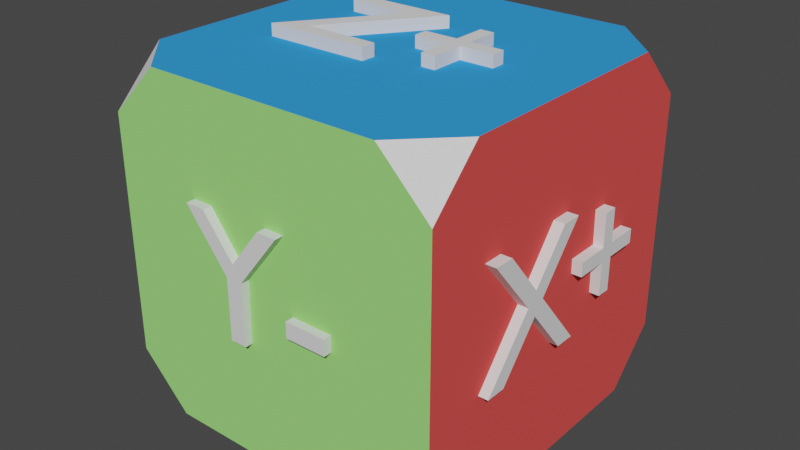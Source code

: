# Source: cube.blend  (saved by Blender 2.92.15; exported with 4.5.12 LTS)
import bpy
from mathutils import Matrix  # noqa: F401  (used for matrix-valued properties, if any)

bpy.ops.wm.read_factory_settings(use_empty=True)
scene = bpy.context.scene
scene.name = 'Scene'

# ---- collections
col_collection = bpy.data.collections.new('Collection'); scene.collection.children.link(col_collection)

# ---- materials (node trees are filled in below, after node groups)
mat_material = bpy.data.materials.new('Material')
mat_material.alpha_threshold = 0.0
mat_material.use_transparent_shadow = False
mat_material.diffuse_color = (0.3366, 0.8, 0.2021, 1.0)
mat_material.roughness = 1.0
mat_material.line_color = (0.0, 0.0, 0.0, 1.0)
mat_material_001 = bpy.data.materials.new('Material.001')
mat_material_001.use_transparent_shadow = False
mat_material_001.diffuse_color = (0.8, 0.08657, 0.0804, 1.0)
mat_material_001.roughness = 1.0
mat_material_002 = bpy.data.materials.new('Material.002')
mat_material_002.use_transparent_shadow = False
mat_material_002.diffuse_color = (0.03782, 0.3126, 0.8, 1.0)
mat_material_002.roughness = 1.0
mat_material_003 = bpy.data.materials.new('Material.003')
mat_material_003.use_transparent_shadow = False
mat_material_003.roughness = 1.0

# ---- material node trees

# ---- world
world_world = bpy.data.worlds.new('World'); scene.world = world_world
world_world.use_nodes = True; world_world.node_tree.nodes.clear()
_N = world_world.node_tree.nodes; _L = world_world.node_tree.links
n0 = _N.new('ShaderNodeOutputWorld'); n0.name = 'World Output'; n0.location = (300, 300)
n1 = _N.new('ShaderNodeBackground'); n1.name = 'Background'; n1.location = (10, 300)
n1.inputs[0].default_value = (0.05088, 0.05088, 0.05088, 1.0)
_L.new(n1.outputs[0], n0.inputs[0])
n0.is_active_output = True
world_world.color = (0.05088, 0.05088, 0.05088)
world_world.use_sun_shadow = False
world_world.sun_shadow_jitter_overblur = 0.0

# ---- meshes
me_cube = bpy.data.meshes.new('Cube')
me_cube.from_pydata([(0.7, 1.0, 1.0), (1.0, 0.7, 1.0), (1.003, 0.9968, 0.7), (0.7186, 0.9788, -0.9941), (1.016, 0.982, -0.6941), (1.019, 0.6788, -0.9941), (1.0, -0.7, 1.0), (0.7, -1.0, 1.0), (1.003, -1.003, 0.7), (1.016, -1.018, -0.6941), (0.7186, -1.021, -0.9941), (1.019, -0.7212, -0.9941), (-0.9972, 0.9968, 0.7), (-1.0, 0.7, 1.0), (-0.7, 1.0, 1.0), (-0.9842, 0.982, -0.6941), (-0.6814, 0.9788, -0.9941), (-0.9814, 0.6788, -0.9941), (-0.9972, -1.003, 0.7), (-0.7, -1.0, 1.0), (-1.0, -0.7, 1.0), (-0.6814, -1.021, -0.9941), (-0.9842, -1.018, -0.6941), (-0.9814, -0.7212, -0.9941), (0.282, 0.289, 0.99), (0.282, 0.094, 0.99), (0.087, 0.094, 0.99), (0.087, 0.012, 0.99), (0.282, 0.012, 0.99), (0.282, -0.183, 0.99), (0.364, -0.183, 0.99), (0.364, 0.012, 0.99), (0.559, 0.012, 0.99), (0.559, 0.094, 0.99), (0.364, 0.094, 0.99), (0.364, 0.289, 0.99), (-0.165, 0.294, 0.99), (-0.599, -0.3, 0.99), (0.016, -0.3, 0.99), (0.016, -0.212, 0.99), (-0.418, -0.212, 0.99), (0.016, 0.382, 0.99), (-0.572, 0.382, 0.99), (-0.572, 0.294, 0.99), (0.282, 0.289, 1.07), (0.282, 0.094, 1.07), (0.087, 0.094, 1.07), (0.087, 0.012, 1.07), (0.282, 0.012, 1.07), (0.282, -0.183, 1.07), (0.364, -0.183, 1.07), (0.364, 0.012, 1.07), (0.559, 0.012, 1.07), (0.559, 0.094, 1.07), (0.364, 0.094, 1.07), (0.364, 0.289, 1.07), (-0.165, 0.294, 1.07), (-0.599, -0.3, 1.07), (0.016, -0.3, 1.07), (0.016, -0.212, 1.07), (-0.418, -0.212, 1.07), (0.016, 0.382, 1.07), (-0.572, 0.382, 1.07), (-0.572, 0.294, 1.07), (0.4328, -0.98, -0.03005), (0.1898, -0.98, -0.03005), (0.1898, -0.98, -0.123), (0.4328, -0.98, -0.123), (-0.1532, -0.98, 0.15), (-0.3362, -0.98, 0.385), (-0.4542, -0.98, 0.385), (-0.2012, -0.98, 0.06395), (-0.2012, -0.98, -0.297), (-0.1032, -0.98, -0.297), (-0.1032, -0.98, 0.06295), (0.1498, -0.98, 0.385), (0.03182, -0.98, 0.385), (0.4328, -1.06, -0.03005), (0.1898, -1.06, -0.03005), (0.1898, -1.06, -0.123), (0.4328, -1.06, -0.123), (-0.1532, -1.06, 0.15), (-0.3362, -1.06, 0.385), (-0.4542, -1.06, 0.385), (-0.2012, -1.06, 0.06395), (-0.2012, -1.06, -0.297), (-0.1032, -1.06, -0.297), (-0.1032, -1.06, 0.06295), (0.1498, -1.06, 0.385), (0.03182, -1.06, 0.385), (-0.98, -0.4861, -0.03005), (-0.98, -0.2431, -0.03005), (-0.98, -0.2431, -0.123), (-0.98, -0.4861, -0.123), (-0.98, -0.1821, 0.385), (-0.98, -0.0641, 0.385), (-0.98, 0.1489, 0.125), (-0.98, 0.3629, 0.385), (-0.98, 0.4819, 0.385), (-0.98, 0.2089, 0.05595), (-0.98, 0.5029, -0.297), (-0.98, 0.3839, -0.297), (-0.98, 0.1489, -0.01505), (-0.98, -0.0831, -0.297), (-0.98, -0.2011, -0.297), (-0.98, 0.0899, 0.05595), (-1.06, -0.4861, -0.03005), (-1.06, -0.2431, -0.03005), (-1.06, -0.2431, -0.123), (-1.06, -0.4861, -0.123), (-1.06, -0.1821, 0.385), (-1.06, -0.0641, 0.385), (-1.06, 0.1489, 0.125), (-1.06, 0.3629, 0.385), (-1.06, 0.4819, 0.385), (-1.06, 0.2089, 0.05595), (-1.06, 0.5029, -0.297), (-1.06, 0.3839, -0.297), (-1.06, 0.1489, -0.01505), (-1.06, -0.0831, -0.297), (-1.06, -0.2011, -0.297), (-1.06, 0.0899, 0.05595), (0.9893, 0.3024, 0.292), (0.9893, 0.3024, 0.09695), (0.9893, 0.1074, 0.09695), (0.9893, 0.1074, 0.01495), (0.9893, 0.3024, 0.01495), (0.9893, 0.3024, -0.18), (0.9893, 0.3844, -0.18), (0.9893, 0.3844, 0.01495), (0.9893, 0.5794, 0.01495), (0.9893, 0.5794, 0.09695), (0.9893, 0.3844, 0.09695), (0.9893, 0.3844, 0.292), (0.9893, 0.0304, 0.385), (0.9893, -0.0876, 0.385), (0.9893, -0.3006, 0.125), (0.9893, -0.5146, 0.385), (0.9893, -0.6336, 0.385), (0.9893, -0.3606, 0.05595), (0.9893, -0.6546, -0.297), (0.9893, -0.5356, -0.297), (0.9893, -0.3006, -0.01505), (0.9893, -0.0686, -0.297), (0.9893, 0.0494, -0.297), (0.9893, -0.2416, 0.05595), (1.069, 0.3024, 0.292), (1.069, 0.3024, 0.09695), (1.069, 0.1074, 0.09695), (1.069, 0.1074, 0.01495), (1.069, 0.3024, 0.01495), (1.069, 0.3024, -0.18), (1.069, 0.3844, -0.18), (1.069, 0.3844, 0.01495), (1.069, 0.5794, 0.01495), (1.069, 0.5794, 0.09695), (1.069, 0.3844, 0.09695), (1.069, 0.3844, 0.292), (1.069, 0.0304, 0.385), (1.069, -0.0876, 0.385), (1.069, -0.3006, 0.125), (1.069, -0.5146, 0.385), (1.069, -0.6336, 0.385), (1.069, -0.3606, 0.05595), (1.069, -0.6546, -0.297), (1.069, -0.5356, -0.297), (1.069, -0.3006, -0.01505), (1.069, -0.0686, -0.297), (1.069, 0.0494, -0.297), (1.069, -0.2416, 0.05595), (-0.2517, 0.9694, 0.292), (-0.2517, 0.9694, 0.09695), (-0.05668, 0.9694, 0.09695), (-0.05668, 0.9694, 0.01495), (-0.2517, 0.9694, 0.01495), (-0.2517, 0.9694, -0.18), (-0.3337, 0.9694, -0.18), (-0.3337, 0.9694, 0.01495), (-0.5287, 0.9694, 0.01495), (-0.5287, 0.9694, 0.09695), (-0.3337, 0.9694, 0.09695), (-0.3337, 0.9694, 0.292), (0.3023, 0.9694, 0.15), (0.4853, 0.9694, 0.385), (0.6033, 0.9694, 0.385), (0.3503, 0.9694, 0.06395), (0.3503, 0.9694, -0.297), (0.2523, 0.9694, -0.297), (0.2523, 0.9694, 0.06295), (-0.0006815, 0.9694, 0.385), (0.1173, 0.9694, 0.385), (-0.2517, 1.049, 0.292), (-0.2517, 1.049, 0.09695), (-0.05668, 1.049, 0.09695), (-0.05668, 1.049, 0.01495), (-0.2517, 1.049, 0.01495), (-0.2517, 1.049, -0.18), (-0.3337, 1.049, -0.18), (-0.3337, 1.049, 0.01495), (-0.5287, 1.049, 0.01495), (-0.5287, 1.049, 0.09695), (-0.3337, 1.049, 0.09695), (-0.3337, 1.049, 0.292), (0.3023, 1.049, 0.15), (0.4853, 1.049, 0.385), (0.6033, 1.049, 0.385), (0.3503, 1.049, 0.06395), (0.3503, 1.049, -0.297), (0.2523, 1.049, -0.297), (0.2523, 1.049, 0.06295), (-0.0006815, 1.049, 0.385), (0.1173, 1.049, 0.385), (-0.4259, -0.0542, -0.9921), (-0.1829, -0.0542, -0.9921), (-0.1829, -0.1472, -0.9921), (-0.4259, -0.1472, -0.9921), (0.05314, 0.2728, -0.9921), (0.4871, -0.3212, -0.9921), (-0.1279, -0.3212, -0.9921), (-0.1279, -0.2332, -0.9921), (0.3061, -0.2332, -0.9921), (-0.1279, 0.3608, -0.9921), (0.4601, 0.3608, -0.9921), (0.4601, 0.2728, -0.9921), (-0.4259, -0.0542, -1.072), (-0.1829, -0.0542, -1.072), (-0.1829, -0.1472, -1.072), (-0.4259, -0.1472, -1.072), (0.05314, 0.2728, -1.072), (0.4871, -0.3212, -1.072), (-0.1279, -0.3212, -1.072), (-0.1279, -0.2332, -1.072), (0.3061, -0.2332, -1.072), (-0.1279, 0.3608, -1.072), (0.4601, 0.3608, -1.072), (0.4601, 0.2728, -1.072)], [], [(17, 16, 3, 5, 11, 10, 21, 23), (23, 22, 18, 20, 13, 12, 15, 17), (1, 0, 14, 13, 20, 19, 7, 6), (10, 9, 8, 7, 19, 18, 22, 21), (16, 15, 12, 14, 0, 2, 4, 3), (0, 1, 2), (3, 4, 5), (6, 7, 8), (9, 10, 11), (12, 13, 14), (15, 16, 17), (18, 19, 20), (21, 22, 23), (5, 4, 2, 1, 6, 8, 9, 11), (25, 24, 35), (25, 35, 34), (27, 26, 25), (27, 25, 34), (27, 34, 33), (27, 33, 32), (28, 27, 32), (29, 28, 31), (31, 28, 32), (29, 31, 30), (43, 42, 41), (43, 41, 36), (36, 41, 40), (37, 36, 40), (37, 40, 39), (37, 39, 38), (45, 55, 44), (45, 54, 55), (47, 45, 46), (47, 54, 45), (47, 53, 54), (47, 52, 53), (48, 52, 47), (49, 51, 48), (51, 52, 48), (49, 50, 51), (63, 61, 62), (63, 56, 61), (56, 60, 61), (57, 60, 56), (57, 59, 60), (57, 58, 59), (39, 40, 60, 59), (43, 36, 56, 63), (35, 24, 44, 55), (37, 38, 58, 57), (33, 34, 54, 53), (31, 32, 52, 51), (38, 39, 59, 58), (34, 35, 55, 54), (29, 30, 50, 49), (32, 33, 53, 52), (40, 41, 61, 60), (26, 27, 47, 46), (30, 31, 51, 50), (27, 28, 48, 47), (36, 37, 57, 56), (42, 43, 63, 62), (25, 26, 46, 45), (24, 25, 45, 44), (28, 29, 49, 48), (41, 42, 62, 61), (66, 65, 64), (66, 64, 67), (71, 70, 69), (71, 69, 68), (68, 76, 75), (68, 75, 74), (71, 68, 74), (72, 71, 74), (72, 74, 73), (79, 77, 78), (79, 80, 77), (84, 82, 83), (84, 81, 82), (81, 88, 89), (81, 87, 88), (84, 87, 81), (85, 87, 84), (85, 86, 87), (71, 72, 85, 84), (68, 69, 82, 81), (64, 65, 78, 77), (76, 68, 81, 89), (66, 67, 80, 79), (72, 73, 86, 85), (67, 64, 77, 80), (73, 74, 87, 86), (75, 76, 89, 88), (70, 71, 84, 83), (74, 75, 88, 87), (69, 70, 83, 82), (65, 66, 79, 78), (92, 91, 90), (92, 90, 93), (99, 98, 97), (99, 97, 96), (96, 95, 94), (96, 94, 105), (99, 96, 105), (100, 99, 105), (100, 105, 102), (102, 105, 104), (100, 102, 101), (103, 102, 104), (108, 106, 107), (108, 109, 106), (115, 113, 114), (115, 112, 113), (112, 110, 111), (112, 121, 110), (115, 121, 112), (116, 121, 115), (116, 118, 121), (118, 120, 121), (116, 117, 118), (119, 120, 118), (104, 105, 121, 120), (105, 94, 110, 121), (97, 98, 114, 113), (100, 101, 117, 116), (91, 92, 108, 107), (101, 102, 118, 117), (99, 100, 116, 115), (96, 97, 113, 112), (102, 103, 119, 118), (90, 91, 107, 106), (95, 96, 112, 111), (103, 104, 120, 119), (92, 93, 109, 108), (93, 90, 106, 109), (94, 95, 111, 110), (98, 99, 115, 114), (123, 122, 133), (123, 133, 132), (125, 124, 123), (125, 123, 132), (125, 132, 131), (125, 131, 130), (126, 125, 130), (127, 126, 129), (129, 126, 130), (127, 129, 128), (139, 138, 137), (139, 137, 136), (136, 135, 134), (136, 134, 145), (139, 136, 145), (140, 139, 145), (140, 145, 142), (142, 145, 144), (140, 142, 141), (143, 142, 144), (147, 157, 146), (147, 156, 157), (149, 147, 148), (149, 156, 147), (149, 155, 156), (149, 154, 155), (150, 154, 149), (151, 153, 150), (153, 154, 150), (151, 152, 153), (163, 161, 162), (163, 160, 161), (160, 158, 159), (160, 169, 158), (163, 169, 160), (164, 169, 163), (164, 166, 169), (166, 168, 169), (164, 165, 166), (167, 168, 166), (143, 144, 168, 167), (132, 133, 157, 156), (127, 128, 152, 151), (130, 131, 155, 154), (124, 125, 149, 148), (128, 129, 153, 152), (125, 126, 150, 149), (134, 135, 159, 158), (138, 139, 163, 162), (123, 124, 148, 147), (144, 145, 169, 168), (122, 123, 147, 146), (126, 127, 151, 150), (145, 134, 158, 169), (137, 138, 162, 161), (140, 141, 165, 164), (141, 142, 166, 165), (133, 122, 146, 157), (139, 140, 164, 163), (131, 132, 156, 155), (136, 137, 161, 160), (142, 143, 167, 166), (129, 130, 154, 153), (135, 136, 160, 159), (171, 170, 181), (171, 181, 180), (173, 172, 171), (173, 171, 180), (173, 180, 179), (173, 179, 178), (174, 173, 178), (175, 174, 177), (177, 174, 178), (175, 177, 176), (185, 184, 183), (185, 183, 182), (182, 190, 189), (182, 189, 188), (185, 182, 188), (186, 185, 188), (186, 188, 187), (192, 202, 191), (192, 201, 202), (194, 192, 193), (194, 201, 192), (194, 200, 201), (194, 199, 200), (195, 199, 194), (196, 198, 195), (198, 199, 195), (196, 197, 198), (206, 204, 205), (206, 203, 204), (203, 210, 211), (203, 209, 210), (206, 209, 203), (207, 209, 206), (207, 208, 209), (190, 182, 203, 211), (180, 181, 202, 201), (175, 176, 197, 196), (186, 187, 208, 207), (178, 179, 200, 199), (172, 173, 194, 193), (176, 177, 198, 197), (187, 188, 209, 208), (173, 174, 195, 194), (189, 190, 211, 210), (184, 185, 206, 205), (171, 172, 193, 192), (170, 171, 192, 191), (174, 175, 196, 195), (188, 189, 210, 209), (183, 184, 205, 204), (181, 170, 191, 202), (185, 186, 207, 206), (179, 180, 201, 200), (182, 183, 204, 203), (177, 178, 199, 198), (214, 213, 212), (214, 212, 215), (223, 222, 221), (223, 221, 216), (216, 221, 220), (217, 216, 220), (217, 220, 219), (217, 219, 218), (226, 224, 225), (226, 227, 224), (235, 233, 234), (235, 228, 233), (228, 232, 233), (229, 232, 228), (229, 231, 232), (229, 230, 231), (214, 215, 227, 226), (218, 219, 231, 230), (213, 214, 226, 225), (221, 222, 234, 233), (215, 212, 224, 227), (220, 221, 233, 232), (223, 216, 228, 235), (219, 220, 232, 231), (222, 223, 235, 234), (216, 217, 229, 228), (212, 213, 225, 224), (217, 218, 230, 229)])
me_cube.polygons.foreach_set('material_index', [2, 1, 2, 0, 0, 3, 3, 3, 3, 3, 3, 3, 3, 1, 3, 3, 3, 3, 3, 3, 3, 3, 3, 3, 3, 3, 3, 3, 3, 3, 3, 3, 3, 3, 3, 3, 3, 3, 3, 3, 3, 3, 3, 3, 3, 3, 3, 3, 3, 3, 3, 3, 3, 3, 3, 3, 3, 3, 3, 3, 3, 3, 3, 3, 3, 3, 3, 3, 3, 3, 3, 3, 3, 3, 3, 3, 3, 3, 3, 3, 3, 3, 3, 3, 3, 3, 3, 3, 3, 3, 3, 3, 3, 3, 3, 3, 3, 3, 3, 3, 3, 3, 3, 3, 3, 3, 3, 3, 3, 3, 3, 3, 3, 3, 3, 3, 3, 3, 3, 3, 3, 3, 3, 3, 3, 3, 3, 3, 3, 3, 3, 3, 3, 3, 3, 3, 3, 3, 3, 3, 3, 3, 3, 3, 3, 3, 3, 3, 3, 3, 3, 3, 3, 3, 3, 3, 3, 3, 3, 3, 3, 3, 3, 3, 3, 3, 3, 3, 3, 3, 3, 3, 3, 3, 3, 3, 3, 3, 3, 3, 3, 3, 3, 3, 3, 3, 3, 3, 3, 3, 3, 3, 3, 3, 3, 3, 3, 3, 3, 3, 3, 3, 3, 3, 3, 3, 3, 3, 3, 3, 3, 3, 3, 3, 3, 3, 3, 3, 3, 3, 3, 3, 3, 3, 3, 3, 3, 3, 3, 3, 3, 3, 3, 3, 3, 3, 3, 3, 3, 3, 3, 3, 3, 3, 3, 3, 3, 3, 3, 3, 3, 3, 3, 3, 3, 3, 3, 3, 3, 3, 3, 3, 3, 3, 3, 3, 3, 3, 3, 3, 3, 3, 3, 3, 3, 3, 3, 3, 3, 3, 3, 3, 3, 3])
_uv = me_cube.uv_layers.new(name='UVMap')
_uv.uv.foreach_set('vector', [0.125, 0.5375, 0.1625, 0.5, 0.3375, 0.5, 0.375, 0.5375, 0.375, 0.7125, 0.3375, 0.75, 0.1625, 0.75, 0.125, 0.7125, 0.375, 0.0375, 0.4126, 0.0, 0.5874, 0.0, 0.625, 0.0375, 0.625, 0.2125, 0.5874, 0.25, 0.4126, 0.25, 0.375, 0.2125, 0.625, 0.5375, 0.6625, 0.5, 0.8375, 0.5, 0.875, 0.5375, 0.875, 0.7125, 0.8375, 0.75, 0.6625, 0.75, 0.625, 0.7125, 0.375, 0.7875, 0.4126, 0.75, 0.5874, 0.75, 0.625, 0.7875, 0.625, 0.9625, 0.5874, 1.0, 0.4126, 1.0, 0.375, 0.9625, 0.375, 0.2875, 0.4126, 0.25, 0.5874, 0.25, 0.625, 0.2875, 0.625, 0.4625, 0.5874, 0.5, 0.4126, 0.5, 0.375, 0.4625, 0.625, 0.4625, 0.625, 0.5375, 0.5874, 0.5, 0.3375, 0.5, 0.4126, 0.5, 0.375, 0.5375, 0.625, 0.7125, 0.6625, 0.75, 0.5874, 0.75, 0.4126, 0.75, 0.375, 0.7875, 0.375, 0.7125, 0.5874, 0.25, 0.625, 0.2125, 0.8375, 0.5, 0.4126, 0.25, 0.375, 0.2875, 0.125, 0.5375, 0.5874, 0.0, 0.625, 0.9625, 0.875, 0.7125, 0.1625, 0.75, 0.4126, 1.0, 0.375, 0.0375, 0.375, 0.5375, 0.4126, 0.5, 0.5874, 0.5, 0.625, 0.5375, 0.625, 0.7125, 0.5874, 0.75, 0.4126, 0.75, 0.375, 0.7125, 0.09091, 0.0, 0.0, 0.0, 1.0, 0.0, 0.09091, 0.0, 1.0, 0.0, 0.9091, 0.0, 0.2727, 0.0, 0.1818, 0.0, 0.09091, 0.0, 0.2727, 0.0, 0.09091, 0.0, 0.9091, 0.0, 0.2727, 0.0, 0.9091, 0.0, 0.8182, 0.0, 0.2727, 0.0, 0.8182, 0.0, 0.7273, 0.0, 0.3636, 0.0, 0.2727, 0.0, 0.7273, 0.0, 0.4545, 0.0, 0.3636, 0.0, 0.6364, 0.0, 0.6364, 0.0, 0.3636, 0.0, 0.7273, 0.0, 0.4545, 0.0, 0.6364, 0.0, 0.5455, 0.0, 1.0, 0.0, 0.8571, 0.0, 0.7143, 0.0, 1.0, 0.0, 0.7143, 0.0, 0.0, 0.0, 0.0, 0.0, 0.7143, 0.0, 0.5714, 0.0, 0.1429, 0.0, 0.0, 0.0, 0.5714, 0.0, 0.1429, 0.0, 0.5714, 0.0, 0.4286, 0.0, 0.1429, 0.0, 0.4286, 0.0, 0.2857, 0.0, 0.09091, 0.0, 1.0, 0.0, 0.0, 0.0, 0.09091, 0.0, 0.9091, 0.0, 1.0, 0.0, 0.2727, 0.0, 0.09091, 0.0, 0.1818, 0.0, 0.2727, 0.0, 0.9091, 0.0, 0.09091, 0.0, 0.2727, 0.0, 0.8182, 0.0, 0.9091, 0.0, 0.2727, 0.0, 0.7273, 0.0, 0.8182, 0.0, 0.3636, 0.0, 0.7273, 0.0, 0.2727, 0.0, 0.4545, 0.0, 0.6364, 0.0, 0.3636, 0.0, 0.6364, 0.0, 0.7273, 0.0, 0.3636, 0.0, 0.4545, 0.0, 0.5455, 0.0, 0.6364, 0.0, 1.0, 0.0, 0.7143, 0.0, 0.8571, 0.0, 1.0, 0.0, 0.0, 0.0, 0.7143, 0.0, 0.0, 0.0, 0.5714, 0.0, 0.7143, 0.0, 0.1429, 0.0, 0.5714, 0.0, 0.0, 0.0, 0.1429, 0.0, 0.4286, 0.0, 0.5714, 0.0, 0.1429, 0.0, 0.2857, 0.0, 0.4286, 0.0, 0.4286, 0.0, 0.5714, 0.0, 0.5714, 0.0, 0.4286, 0.0, 1.0, 0.0, 0.0, 0.0, 0.0, 0.0, 1.0, 0.0, 1.0, 0.0, 0.0, 0.0, 0.0, 0.0, 1.0, 0.0, 0.1429, 0.0, 0.2857, 0.0, 0.2857, 0.0, 0.1429, 0.0, 0.8182, 0.0, 0.9091, 0.0, 0.9091, 0.0, 0.8182, 0.0, 0.6364, 0.0, 0.7273, 0.0, 0.7273, 0.0, 0.6364, 0.0, 0.2857, 0.0, 0.4286, 0.0, 0.4286, 0.0, 0.2857, 0.0, 0.9091, 0.0, 1.0, 0.0, 1.0, 0.0, 0.9091, 0.0, 0.4545, 0.0, 0.5455, 0.0, 0.5455, 0.0, 0.4545, 0.0, 0.7273, 0.0, 0.8182, 0.0, 0.8182, 0.0, 0.7273, 0.0, 0.5714, 0.0, 0.7143, 0.0, 0.7143, 0.0, 0.5714, 0.0, 0.1818, 0.0, 0.2727, 0.0, 0.2727, 0.0, 0.1818, 0.0, 0.5455, 0.0, 0.6364, 0.0, 0.6364, 0.0, 0.5455, 0.0, 0.2727, 0.0, 0.3636, 0.0, 0.3636, 0.0, 0.2727, 0.0, 0.0, 0.0, 0.1429, 0.0, 0.1429, 0.0, 0.0, 0.0, 0.8571, 0.0, 1.0, 0.0, 1.0, 0.0, 0.8571, 0.0, 0.09091, 0.0, 0.1818, 0.0, 0.1818, 0.0, 0.09091, 0.0, 0.0, 0.0, 0.09091, 0.0, 0.09091, 0.0, 0.0, 0.0, 0.3636, 0.0, 0.4545, 0.0, 0.4545, 0.0, 0.3636, 0.0, 0.7143, 0.0, 0.8571, 0.0, 0.8571, 0.0, 0.7143, 0.0, 0.6667, 0.0, 0.3333, 0.0, 0.0, 0.0, 0.6667, 0.0, 0.0, 0.0, 1.0, 0.0, 0.375, 0.0, 0.25, 0.0, 0.125, 0.0, 0.375, 0.0, 0.125, 0.0, 0.0, 0.0, 0.0, 0.0, 1.0, 0.0, 0.875, 0.0, 0.0, 0.0, 0.875, 0.0, 0.75, 0.0, 0.375, 0.0, 0.0, 0.0, 0.75, 0.0, 0.5, 0.0, 0.375, 0.0, 0.75, 0.0, 0.5, 0.0, 0.75, 0.0, 0.625, 0.0, 0.6667, 0.0, 0.0, 0.0, 0.3333, 0.0, 0.6667, 0.0, 1.0, 0.0, 0.0, 0.0, 0.375, 0.0, 0.125, 0.0, 0.25, 0.0, 0.375, 0.0, 0.0, 0.0, 0.125, 0.0, 0.0, 0.0, 0.875, 0.0, 1.0, 0.0, 0.0, 0.0, 0.75, 0.0, 0.875, 0.0, 0.375, 0.0, 0.75, 0.0, 0.0, 0.0, 0.5, 0.0, 0.75, 0.0, 0.375, 0.0, 0.5, 0.0, 0.625, 0.0, 0.75, 0.0, 0.375, 0.0, 0.5, 0.0, 0.5, 0.0, 0.375, 0.0, 0.0, 0.0, 0.125, 0.0, 0.125, 0.0, 0.0, 0.0, 0.0, 0.0, 0.3333, 0.0, 0.3333, 0.0, 0.0, 0.0, 1.0, 0.0, 0.0, 0.0, 0.0, 0.0, 1.0, 0.0, 0.6667, 0.0, 1.0, 0.0, 1.0, 0.0, 0.6667, 0.0, 0.5, 0.0, 0.625, 0.0, 0.625, 0.0, 0.5, 0.0, 1.0, 0.0, 0.0, 0.0, 0.0, 0.0, 1.0, 0.0, 0.625, 0.0, 0.75, 0.0, 0.75, 0.0, 0.625, 0.0, 0.875, 0.0, 1.0, 0.0, 1.0, 0.0, 0.875, 0.0, 0.25, 0.0, 0.375, 0.0, 0.375, 0.0, 0.25, 0.0, 0.75, 0.0, 0.875, 0.0, 0.875, 0.0, 0.75, 0.0, 0.125, 0.0, 0.25, 0.0, 0.25, 0.0, 0.125, 0.0, 0.3333, 0.0, 0.6667, 0.0, 0.6667, 0.0, 0.3333, 0.0, 0.6667, 0.0, 0.3333, 0.0, 0.0, 0.0, 0.6667, 0.0, 0.0, 0.0, 1.0, 0.0, 0.4545, 0.0, 0.3636, 0.0, 0.2727, 0.0, 0.4545, 0.0, 0.2727, 0.0, 0.1818, 0.0, 0.1818, 0.0, 0.09091, 0.0, 0.0, 0.0, 0.1818, 0.0, 0.0, 0.0, 1.0, 0.0, 0.4545, 0.0, 0.1818, 0.0, 1.0, 0.0, 0.5455, 0.0, 0.4545, 0.0, 1.0, 0.0, 0.5455, 0.0, 1.0, 0.0, 0.7273, 0.0, 0.7273, 0.0, 1.0, 0.0, 0.9091, 0.0, 0.5455, 0.0, 0.7273, 0.0, 0.6364, 0.0, 0.8182, 0.0, 0.7273, 0.0, 0.9091, 0.0, 0.6667, 0.0, 0.0, 0.0, 0.3333, 0.0, 0.6667, 0.0, 1.0, 0.0, 0.0, 0.0, 0.4545, 0.0, 0.2727, 0.0, 0.3636, 0.0, 0.4545, 0.0, 0.1818, 0.0, 0.2727, 0.0, 0.1818, 0.0, 0.0, 0.0, 0.09091, 0.0, 0.1818, 0.0, 1.0, 0.0, 0.0, 0.0, 0.4545, 0.0, 1.0, 0.0, 0.1818, 0.0, 0.5455, 0.0, 1.0, 0.0, 0.4545, 0.0, 0.5455, 0.0, 0.7273, 0.0, 1.0, 0.0, 0.7273, 0.0, 0.9091, 0.0, 1.0, 0.0, 0.5455, 0.0, 0.6364, 0.0, 0.7273, 0.0, 0.8182, 0.0, 0.9091, 0.0, 0.7273, 0.0, 0.9091, 0.0, 1.0, 0.0, 1.0, 0.0, 0.9091, 0.0, 1.0, 0.0, 0.0, 0.0, 0.0, 0.0, 1.0, 0.0, 0.2727, 0.0, 0.3636, 0.0, 0.3636, 0.0, 0.2727, 0.0, 0.5455, 0.0, 0.6364, 0.0, 0.6364, 0.0, 0.5455, 0.0, 0.3333, 0.0, 0.6667, 0.0, 0.6667, 0.0, 0.3333, 0.0, 0.6364, 0.0, 0.7273, 0.0, 0.7273, 0.0, 0.6364, 0.0, 0.4545, 0.0, 0.5455, 0.0, 0.5455, 0.0, 0.4545, 0.0, 0.1818, 0.0, 0.2727, 0.0, 0.2727, 0.0, 0.1818, 0.0, 0.7273, 0.0, 0.8182, 0.0, 0.8182, 0.0, 0.7273, 0.0, 0.0, 0.0, 0.3333, 0.0, 0.3333, 0.0, 0.0, 0.0, 0.09091, 0.0, 0.1818, 0.0, 0.1818, 0.0, 0.09091, 0.0, 0.8182, 0.0, 0.9091, 0.0, 0.9091, 0.0, 0.8182, 0.0, 0.6667, 0.0, 1.0, 0.0, 1.0, 0.0, 0.6667, 0.0, 1.0, 0.0, 0.0, 0.0, 0.0, 0.0, 1.0, 0.0, 0.0, 0.0, 0.09091, 0.0, 0.09091, 0.0, 0.0, 0.0, 0.3636, 0.0, 0.4545, 0.0, 0.4545, 0.0, 0.3636, 0.0, 0.09091, 0.0, 0.0, 0.0, 1.0, 0.0, 0.09091, 0.0, 1.0, 0.0, 0.9091, 0.0, 0.2727, 0.0, 0.1818, 0.0, 0.09091, 0.0, 0.2727, 0.0, 0.09091, 0.0, 0.9091, 0.0, 0.2727, 0.0, 0.9091, 0.0, 0.8182, 0.0, 0.2727, 0.0, 0.8182, 0.0, 0.7273, 0.0, 0.3636, 0.0, 0.2727, 0.0, 0.7273, 0.0, 0.4545, 0.0, 0.3636, 0.0, 0.6364, 0.0, 0.6364, 0.0, 0.3636, 0.0, 0.7273, 0.0, 0.4545, 0.0, 0.6364, 0.0, 0.5455, 0.0, 0.4545, 0.0, 0.3636, 0.0, 0.2727, 0.0, 0.4545, 0.0, 0.2727, 0.0, 0.1818, 0.0, 0.1818, 0.0, 0.09091, 0.0, 0.0, 0.0, 0.1818, 0.0, 0.0, 0.0, 1.0, 0.0, 0.4545, 0.0, 0.1818, 0.0, 1.0, 0.0, 0.5455, 0.0, 0.4545, 0.0, 1.0, 0.0, 0.5455, 0.0, 1.0, 0.0, 0.7273, 0.0, 0.7273, 0.0, 1.0, 0.0, 0.9091, 0.0, 0.5455, 0.0, 0.7273, 0.0, 0.6364, 0.0, 0.8182, 0.0, 0.7273, 0.0, 0.9091, 0.0, 0.09091, 0.0, 1.0, 0.0, 0.0, 0.0, 0.09091, 0.0, 0.9091, 0.0, 1.0, 0.0, 0.2727, 0.0, 0.09091, 0.0, 0.1818, 0.0, 0.2727, 0.0, 0.9091, 0.0, 0.09091, 0.0, 0.2727, 0.0, 0.8182, 0.0, 0.9091, 0.0, 0.2727, 0.0, 0.7273, 0.0, 0.8182, 0.0, 0.3636, 0.0, 0.7273, 0.0, 0.2727, 0.0, 0.4545, 0.0, 0.6364, 0.0, 0.3636, 0.0, 0.6364, 0.0, 0.7273, 0.0, 0.3636, 0.0, 0.4545, 0.0, 0.5455, 0.0, 0.6364, 0.0, 0.4545, 0.0, 0.2727, 0.0, 0.3636, 0.0, 0.4545, 0.0, 0.1818, 0.0, 0.2727, 0.0, 0.1818, 0.0, 0.0, 0.0, 0.09091, 0.0, 0.1818, 0.0, 1.0, 0.0, 0.0, 0.0, 0.4545, 0.0, 1.0, 0.0, 0.1818, 0.0, 0.5455, 0.0, 1.0, 0.0, 0.4545, 0.0, 0.5455, 0.0, 0.7273, 0.0, 1.0, 0.0, 0.7273, 0.0, 0.9091, 0.0, 1.0, 0.0, 0.5455, 0.0, 0.6364, 0.0, 0.7273, 0.0, 0.8182, 0.0, 0.9091, 0.0, 0.7273, 0.0, 0.8182, 0.0, 0.9091, 0.0, 0.9091, 0.0, 0.8182, 0.0, 0.9091, 0.0, 1.0, 0.0, 1.0, 0.0, 0.9091, 0.0, 0.4545, 0.0, 0.5455, 0.0, 0.5455, 0.0, 0.4545, 0.0, 0.7273, 0.0, 0.8182, 0.0, 0.8182, 0.0, 0.7273, 0.0, 0.1818, 0.0, 0.2727, 0.0, 0.2727, 0.0, 0.1818, 0.0, 0.5455, 0.0, 0.6364, 0.0, 0.6364, 0.0, 0.5455, 0.0, 0.2727, 0.0, 0.3636, 0.0, 0.3636, 0.0, 0.2727, 0.0, 0.0, 0.0, 0.09091, 0.0, 0.09091, 0.0, 0.0, 0.0, 0.3636, 0.0, 0.4545, 0.0, 0.4545, 0.0, 0.3636, 0.0, 0.09091, 0.0, 0.1818, 0.0, 0.1818, 0.0, 0.09091, 0.0, 0.9091, 0.0, 1.0, 0.0, 1.0, 0.0, 0.9091, 0.0, 0.0, 0.0, 0.09091, 0.0, 0.09091, 0.0, 0.0, 0.0, 0.3636, 0.0, 0.4545, 0.0, 0.4545, 0.0, 0.3636, 0.0, 1.0, 0.0, 0.0, 0.0, 0.0, 0.0, 1.0, 0.0, 0.2727, 0.0, 0.3636, 0.0, 0.3636, 0.0, 0.2727, 0.0, 0.5455, 0.0, 0.6364, 0.0, 0.6364, 0.0, 0.5455, 0.0, 0.6364, 0.0, 0.7273, 0.0, 0.7273, 0.0, 0.6364, 0.0, 1.0, 0.0, 0.0, 0.0, 0.0, 0.0, 1.0, 0.0, 0.4545, 0.0, 0.5455, 0.0, 0.5455, 0.0, 0.4545, 0.0, 0.8182, 0.0, 0.9091, 0.0, 0.9091, 0.0, 0.8182, 0.0, 0.1818, 0.0, 0.2727, 0.0, 0.2727, 0.0, 0.1818, 0.0, 0.7273, 0.0, 0.8182, 0.0, 0.8182, 0.0, 0.7273, 0.0, 0.6364, 0.0, 0.7273, 0.0, 0.7273, 0.0, 0.6364, 0.0, 0.09091, 0.0, 0.1818, 0.0, 0.1818, 0.0, 0.09091, 0.0, 0.09091, 0.0, 0.0, 0.0, 1.0, 0.0, 0.09091, 0.0, 1.0, 0.0, 0.9091, 0.0, 0.2727, 0.0, 0.1818, 0.0, 0.09091, 0.0, 0.2727, 0.0, 0.09091, 0.0, 0.9091, 0.0, 0.2727, 0.0, 0.9091, 0.0, 0.8182, 0.0, 0.2727, 0.0, 0.8182, 0.0, 0.7273, 0.0, 0.3636, 0.0, 0.2727, 0.0, 0.7273, 0.0, 0.4545, 0.0, 0.3636, 0.0, 0.6364, 0.0, 0.6364, 0.0, 0.3636, 0.0, 0.7273, 0.0, 0.4545, 0.0, 0.6364, 0.0, 0.5455, 0.0, 0.375, 0.0, 0.25, 0.0, 0.125, 0.0, 0.375, 0.0, 0.125, 0.0, 0.0, 0.0, 0.0, 0.0, 1.0, 0.0, 0.875, 0.0, 0.0, 0.0, 0.875, 0.0, 0.75, 0.0, 0.375, 0.0, 0.0, 0.0, 0.75, 0.0, 0.5, 0.0, 0.375, 0.0, 0.75, 0.0, 0.5, 0.0, 0.75, 0.0, 0.625, 0.0, 0.09091, 0.0, 1.0, 0.0, 0.0, 0.0, 0.09091, 0.0, 0.9091, 0.0, 1.0, 0.0, 0.2727, 0.0, 0.09091, 0.0, 0.1818, 0.0, 0.2727, 0.0, 0.9091, 0.0, 0.09091, 0.0, 0.2727, 0.0, 0.8182, 0.0, 0.9091, 0.0, 0.2727, 0.0, 0.7273, 0.0, 0.8182, 0.0, 0.3636, 0.0, 0.7273, 0.0, 0.2727, 0.0, 0.4545, 0.0, 0.6364, 0.0, 0.3636, 0.0, 0.6364, 0.0, 0.7273, 0.0, 0.3636, 0.0, 0.4545, 0.0, 0.5455, 0.0, 0.6364, 0.0, 0.375, 0.0, 0.125, 0.0, 0.25, 0.0, 0.375, 0.0, 0.0, 0.0, 0.125, 0.0, 0.0, 0.0, 0.875, 0.0, 1.0, 0.0, 0.0, 0.0, 0.75, 0.0, 0.875, 0.0, 0.375, 0.0, 0.75, 0.0, 0.0, 0.0, 0.5, 0.0, 0.75, 0.0, 0.375, 0.0, 0.5, 0.0, 0.625, 0.0, 0.75, 0.0, 1.0, 0.0, 0.0, 0.0, 0.0, 0.0, 1.0, 0.0, 0.9091, 0.0, 1.0, 0.0, 1.0, 0.0, 0.9091, 0.0, 0.4545, 0.0, 0.5455, 0.0, 0.5455, 0.0, 0.4545, 0.0, 0.5, 0.0, 0.625, 0.0, 0.625, 0.0, 0.5, 0.0, 0.7273, 0.0, 0.8182, 0.0, 0.8182, 0.0, 0.7273, 0.0, 0.1818, 0.0, 0.2727, 0.0, 0.2727, 0.0, 0.1818, 0.0, 0.5455, 0.0, 0.6364, 0.0, 0.6364, 0.0, 0.5455, 0.0, 0.625, 0.0, 0.75, 0.0, 0.75, 0.0, 0.625, 0.0, 0.2727, 0.0, 0.3636, 0.0, 0.3636, 0.0, 0.2727, 0.0, 0.875, 0.0, 1.0, 0.0, 1.0, 0.0, 0.875, 0.0, 0.25, 0.0, 0.375, 0.0, 0.375, 0.0, 0.25, 0.0, 0.09091, 0.0, 0.1818, 0.0, 0.1818, 0.0, 0.09091, 0.0, 0.0, 0.0, 0.09091, 0.0, 0.09091, 0.0, 0.0, 0.0, 0.3636, 0.0, 0.4545, 0.0, 0.4545, 0.0, 0.3636, 0.0, 0.75, 0.0, 0.875, 0.0, 0.875, 0.0, 0.75, 0.0, 0.125, 0.0, 0.25, 0.0, 0.25, 0.0, 0.125, 0.0, 1.0, 0.0, 0.0, 0.0, 0.0, 0.0, 1.0, 0.0, 0.375, 0.0, 0.5, 0.0, 0.5, 0.0, 0.375, 0.0, 0.8182, 0.0, 0.9091, 0.0, 0.9091, 0.0, 0.8182, 0.0, 0.0, 0.0, 0.125, 0.0, 0.125, 0.0, 0.0, 0.0, 0.6364, 0.0, 0.7273, 0.0, 0.7273, 0.0, 0.6364, 0.0, 0.6667, 0.0, 0.3333, 0.0, 0.0, 0.0, 0.6667, 0.0, 0.0, 0.0, 1.0, 0.0, 1.0, 0.0, 0.8571, 0.0, 0.7143, 0.0, 1.0, 0.0, 0.7143, 0.0, 0.0, 0.0, 0.0, 0.0, 0.7143, 0.0, 0.5714, 0.0, 0.1429, 0.0, 0.0, 0.0, 0.5714, 0.0, 0.1429, 0.0, 0.5714, 0.0, 0.4286, 0.0, 0.1429, 0.0, 0.4286, 0.0, 0.2857, 0.0, 0.6667, 0.0, 0.0, 0.0, 0.3333, 0.0, 0.6667, 0.0, 1.0, 0.0, 0.0, 0.0, 1.0, 0.0, 0.7143, 0.0, 0.8571, 0.0, 1.0, 0.0, 0.0, 0.0, 0.7143, 0.0, 0.0, 0.0, 0.5714, 0.0, 0.7143, 0.0, 0.1429, 0.0, 0.5714, 0.0, 0.0, 0.0, 0.1429, 0.0, 0.4286, 0.0, 0.5714, 0.0, 0.1429, 0.0, 0.2857, 0.0, 0.4286, 0.0, 0.6667, 0.0, 1.0, 0.0, 1.0, 0.0, 0.6667, 0.0, 0.2857, 0.0, 0.4286, 0.0, 0.4286, 0.0, 0.2857, 0.0, 0.3333, 0.0, 0.6667, 0.0, 0.6667, 0.0, 0.3333, 0.0, 0.7143, 0.0, 0.8571, 0.0, 0.8571, 0.0, 0.7143, 0.0, 1.0, 0.0, 0.0, 0.0, 0.0, 0.0, 1.0, 0.0, 0.5714, 0.0, 0.7143, 0.0, 0.7143, 0.0, 0.5714, 0.0, 1.0, 0.0, 0.0, 0.0, 0.0, 0.0, 1.0, 0.0, 0.4286, 0.0, 0.5714, 0.0, 0.5714, 0.0, 0.4286, 0.0, 0.8571, 0.0, 1.0, 0.0, 1.0, 0.0, 0.8571, 0.0, 0.0, 0.0, 0.1429, 0.0, 0.1429, 0.0, 0.0, 0.0, 0.0, 0.0, 0.3333, 0.0, 0.3333, 0.0, 0.0, 0.0, 0.1429, 0.0, 0.2857, 0.0, 0.2857, 0.0, 0.1429, 0.0])
me_cube.materials.append(mat_material)
me_cube.materials.append(mat_material_001)
me_cube.materials.append(mat_material_002)
me_cube.materials.append(mat_material_003)
me_cube.use_remesh_preserve_volume = False
me_cube.use_remesh_preserve_attributes = False
me_cube.use_mirror_vertex_groups = False
me_cube.update()

# ---- objects
ob_cube = bpy.data.objects.new('Cube', me_cube)

# ---- transforms, parenting, visibility, modifiers, constraints
ob_cube.location = (0.0, 0.0, 0.0)
ob_cube.rotation_mode = 'QUATERNION'
ob_cube.rotation_quaternion = (1.0, 0.0, 0.0, 0.0)
ob_cube.lock_rotations_4d = False
ob_cube.empty_display_type = 'ARROWS'
ob_cube.lineart.crease_threshold = 0.0

# ---- collection membership
col_collection.objects.link(ob_cube)

# ---- scene / render settings (as saved in the file)
scene.frame_start = 1; scene.frame_end = 250; scene.frame_set(0)
scene.render.engine = 'BLENDER_EEVEE_NEXT'
scene.cycles.use_denoising = False
scene.cycles.samples = 128
scene.cycles.sampling_pattern = 'TABULATED_SOBOL'
scene.cycles.use_adaptive_sampling = False
scene.cycles.use_light_tree = False
scene.view_settings.view_transform = 'Filmic'
bpy.context.view_layer.update()

# ---- added for rendering (the .blend has no active camera and no usable light): camera, sun
cam_auto = bpy.data.cameras.new('AutoCamera')
cam_auto.lens = 50.0
cam_auto.sensor_width = 36.0
cam_auto.clip_end = 1000.0
ob_auto_camera = bpy.data.objects.new('AutoCamera', cam_auto)
scene.collection.objects.link(ob_auto_camera)
ob_auto_camera.location = (3.41322, -4.09557, 2.7258)
ob_auto_camera.rotation_euler = (1.09748, -7.21219e-08, 0.694738)
scene.camera = ob_auto_camera
light_auto_sun = bpy.data.lights.new('AutoSun', 'SUN')
light_auto_sun.energy = 3.0
light_auto_sun.angle = 0.0523599
ob_auto_sun = bpy.data.objects.new('AutoSun', light_auto_sun)
scene.collection.objects.link(ob_auto_sun)
ob_auto_sun.rotation_euler = (0.872665, 0.174533, 0.523599)
bpy.context.view_layer.update()
